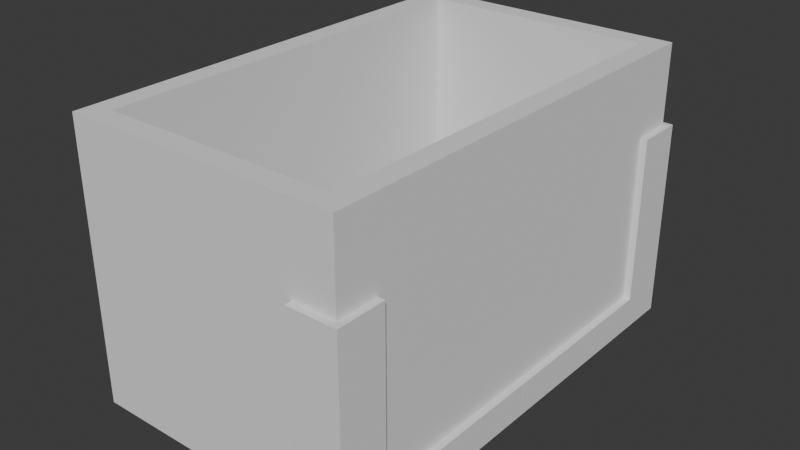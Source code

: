 # Source: crate.blend  (saved by Blender 4.5.90; exported with 4.5.12 LTS)
import bpy
from mathutils import Matrix  # noqa: F401  (used for matrix-valued properties, if any)

bpy.ops.wm.read_factory_settings(use_empty=True)
scene = bpy.context.scene
scene.name = 'Scene'

# ---- collections
col_collection = bpy.data.collections.new('Collection'); scene.collection.children.link(col_collection)
col_boolean_cutters = bpy.data.collections.new('boolean_cutters'); scene.collection.children.link(col_boolean_cutters)
col_boolean_cutters.hide_render = True

# ---- world
world_world = bpy.data.worlds.new('World'); scene.world = world_world
world_world.use_nodes = True; world_world.node_tree.nodes.clear()
_N = world_world.node_tree.nodes; _L = world_world.node_tree.links
n0 = _N.new('ShaderNodeOutputWorld'); n0.name = 'World Output'; n0.location = (200, 100)
n1 = _N.new('ShaderNodeBackground'); n1.name = 'Background'; n1.location = (-200, 100)
n1.inputs[0].default_value = (0.05088, 0.05088, 0.05088, 1.0)
_L.new(n1.outputs[0], n0.inputs[0])
n0.is_active_output = True
world_world.color = (0.05088, 0.05088, 0.05088)
world_world.sun_shadow_jitter_overblur = 0.0

# ---- meshes
me_cube_001 = bpy.data.meshes.new('Cube.001')
me_cube_001.from_pydata([(-0.8447, -1.496, -0.885), (-0.8447, 1.496, -0.885), (0.8447, -1.496, -0.885), (0.8447, 1.496, -0.885), (-1.0, -1.651, -1.038), (-1.0, -1.651, 0.9617), (-1.0, 1.651, -1.038), (-1.0, 1.651, 0.9617), (1.0, -1.651, -1.038), (1.0, -1.651, 0.9617), (1.0, 1.651, -1.038), (1.0, 1.651, 0.9617), (-0.8447, 1.496, 0.9617), (0.8447, 1.496, 0.9617), (0.8447, -1.496, 0.9617), (-0.8447, -1.496, 0.9617)], [], [(0, 1, 12, 15), (1, 3, 13, 12), (3, 2, 14, 13), (2, 0, 15, 14), (1, 0, 2, 3), (4, 5, 7, 6), (6, 7, 11, 10), (10, 11, 9, 8), (8, 9, 5, 4), (6, 10, 8, 4), (11, 13, 14, 15, 5, 9), (5, 15, 12, 13, 11, 7)])
_uv = me_cube_001.uv_layers.new(name='UVMap')
_uv.uv.foreach_set('vector', [0.375, 0.0, 0.375, 0.25, 0.6228, 0.25, 0.6228, 0.0, 0.375, 0.25, 0.375, 0.5, 0.6228, 0.5, 0.6228, 0.25, 0.375, 0.5, 0.375, 0.75, 0.6228, 0.75, 0.6228, 0.5, 0.375, 0.75, 0.375, 1.0, 0.6228, 1.0, 0.6228, 0.75, 0.125, 0.5, 0.125, 0.75, 0.375, 0.75, 0.375, 0.5, 0.375, 0.0, 0.625, 0.0, 0.625, 0.25, 0.375, 0.25, 0.375, 0.25, 0.625, 0.25, 0.625, 0.5, 0.375, 0.5, 0.375, 0.5, 0.625, 0.5, 0.625, 0.75, 0.375, 0.75, 0.375, 0.75, 0.625, 0.75, 0.625, 1.0, 0.375, 1.0, 0.125, 0.5, 0.375, 0.5, 0.375, 0.75, 0.125, 0.75, 0.625, 0.5, 0.6444, 0.5194, 0.6444, 0.7306, 0.8556, 0.7306, 0.875, 0.75, 0.625, 0.75, 0.875, 0.75, 0.8556, 0.7306, 0.8556, 0.5194, 0.6444, 0.5194, 0.625, 0.5, 0.875, 0.5])
me_cube_001.update()
me_cube_003 = bpy.data.meshes.new('Cube.003')
me_cube_003.from_pydata([(-0.4268, 0.4759, -1.094), (-0.4268, 0.4759, 2.425), (-0.4268, 1.33, -1.094), (-0.4268, 1.33, 2.425), (0.4268, 0.4759, -1.094), (0.4268, 0.4759, 2.425), (0.4268, 1.33, -1.094), (0.4268, 1.33, 2.425), (-0.4268, 0.4759, -0.5227), (-0.4268, 1.33, -0.5227), (0.4268, 1.33, -0.5227), (0.4268, 0.4759, -0.5227), (0.4268, -2.708, -0.5227), (0.4268, -2.708, -1.094), (-0.4268, -2.708, -1.094), (-0.4268, -2.708, -0.5227)], [], [(8, 1, 3, 9), (9, 3, 7, 10), (10, 7, 5, 11), (11, 5, 1, 8), (2, 6, 4, 0), (7, 3, 1, 5), (0, 4, 13, 14), (6, 10, 11, 4), (2, 9, 10, 6), (0, 8, 9, 2), (13, 12, 15, 14), (4, 11, 12, 13), (11, 8, 15, 12), (8, 0, 14, 15)])
_uv = me_cube_003.uv_layers.new(name='UVMap')
_uv.uv.foreach_set('vector', [0.4231, 0.0, 0.625, 0.0, 0.625, 0.25, 0.4231, 0.25, 0.4231, 0.25, 0.625, 0.25, 0.625, 0.5, 0.4231, 0.5, 0.4231, 0.5, 0.625, 0.5, 0.625, 0.75, 0.4231, 0.75, 0.4231, 0.75, 0.625, 0.75, 0.625, 1.0, 0.4231, 1.0, 0.125, 0.5, 0.375, 0.5, 0.375, 0.75, 0.125, 0.75, 0.625, 0.5, 0.875, 0.5, 0.875, 0.75, 0.625, 0.75, 0.125, 0.75, 0.375, 0.75, 0.375, 0.75, 0.125, 0.75, 0.375, 0.5, 0.4231, 0.5, 0.4231, 0.75, 0.375, 0.75, 0.375, 0.25, 0.4231, 0.25, 0.4231, 0.5, 0.375, 0.5, 0.375, 0.0, 0.4231, 0.0, 0.4231, 0.25, 0.375, 0.25, 0.375, 0.75, 0.4231, 0.75, 0.4231, 1.0, 0.375, 1.0, 0.375, 0.75, 0.4231, 0.75, 0.4231, 0.75, 0.375, 0.75, 0.4231, 0.75, 0.4231, 1.0, 0.4231, 1.0, 0.4231, 0.75, 0.4231, 0.0, 0.375, 0.0, 0.375, 0.0, 0.4231, 0.0])
me_cube_003.update()
me_cube_004 = bpy.data.meshes.new('Cube.004')
me_cube_004.from_pydata([(-0.4268, 0.4881, -1.094), (-0.4268, 0.4881, 2.425), (-0.4268, 1.342, -1.094), (-0.4268, 1.342, 2.425), (0.4268, 0.4881, -1.094), (0.4268, 0.4881, 2.425), (0.4268, 1.342, -1.094), (0.4268, 1.342, 2.425), (-0.4268, 0.4881, -0.5227), (-0.4268, 1.342, -0.5227), (0.4268, 1.342, -0.5227), (0.4268, 0.4881, -0.5227), (0.4268, -2.745, -0.5227), (0.4268, -2.745, -1.094), (-0.4268, -2.745, -1.094), (-0.4268, -2.745, -0.5227)], [], [(8, 1, 3, 9), (9, 3, 7, 10), (10, 7, 5, 11), (11, 5, 1, 8), (2, 6, 4, 0), (7, 3, 1, 5), (0, 4, 13, 14), (6, 10, 11, 4), (2, 9, 10, 6), (0, 8, 9, 2), (13, 12, 15, 14), (4, 11, 12, 13), (11, 8, 15, 12), (8, 0, 14, 15)])
_uv = me_cube_004.uv_layers.new(name='UVMap')
_uv.uv.foreach_set('vector', [0.4231, 0.0, 0.625, 0.0, 0.625, 0.25, 0.4231, 0.25, 0.4231, 0.25, 0.625, 0.25, 0.625, 0.5, 0.4231, 0.5, 0.4231, 0.5, 0.625, 0.5, 0.625, 0.75, 0.4231, 0.75, 0.4231, 0.75, 0.625, 0.75, 0.625, 1.0, 0.4231, 1.0, 0.125, 0.5, 0.375, 0.5, 0.375, 0.75, 0.125, 0.75, 0.625, 0.5, 0.875, 0.5, 0.875, 0.75, 0.625, 0.75, 0.125, 0.75, 0.375, 0.75, 0.375, 0.75, 0.125, 0.75, 0.375, 0.5, 0.4231, 0.5, 0.4231, 0.75, 0.375, 0.75, 0.375, 0.25, 0.4231, 0.25, 0.4231, 0.5, 0.375, 0.5, 0.375, 0.0, 0.4231, 0.0, 0.4231, 0.25, 0.375, 0.25, 0.375, 0.75, 0.4231, 0.75, 0.4231, 1.0, 0.375, 1.0, 0.375, 0.75, 0.4231, 0.75, 0.4231, 0.75, 0.375, 0.75, 0.4231, 0.75, 0.4231, 1.0, 0.4231, 1.0, 0.4231, 0.75, 0.4231, 0.0, 0.375, 0.0, 0.375, 0.0, 0.4231, 0.0])
me_cube_004.update()

# ---- objects
ob_cube = bpy.data.objects.new('Cube', me_cube_001)
ob_cube_002 = bpy.data.objects.new('Cube.002', me_cube_003)
ob_cube_001 = bpy.data.objects.new('Cube.001', me_cube_004)

# ---- transforms, parenting, visibility, modifiers, constraints
ob_cube.location = (0.0, -0.6512, 0.03832)
ob_cube_002.location = (0.8712, -1.796, -0.6044)
ob_cube_002.rotation_euler = (0.0, -0.0, 3.142)
ob_cube_002.scale = (0.4188, 0.4188, 0.4188)
ob_cube_001.location = (0.8712, 0.4881, -0.6044)
ob_cube_001.scale = (0.4188, 0.4188, 0.4188)

# ---- collection membership
col_collection.objects.link(ob_cube)
col_collection.objects.link(ob_cube_002)
col_collection.objects.link(ob_cube_001)

# ---- scene / render settings (as saved in the file)
scene.frame_start = 1; scene.frame_end = 250; scene.frame_set(1)
scene.render.engine = 'BLENDER_EEVEE_NEXT'
bpy.context.view_layer.update()

# ---- added for rendering (the .blend has no active camera and no usable light): camera, sun
cam_auto = bpy.data.cameras.new('AutoCamera')
cam_auto.lens = 50.0
cam_auto.sensor_width = 36.0
cam_auto.clip_end = 1000.0
ob_auto_camera = bpy.data.objects.new('AutoCamera', cam_auto)
scene.collection.objects.link(ob_auto_camera)
ob_auto_camera.location = (4.16604, -5.6204, 3.28159)
ob_auto_camera.rotation_euler = (1.09748, -7.21219e-08, 0.694738)
scene.camera = ob_auto_camera
light_auto_sun = bpy.data.lights.new('AutoSun', 'SUN')
light_auto_sun.energy = 3.0
light_auto_sun.angle = 0.0523599
ob_auto_sun = bpy.data.objects.new('AutoSun', light_auto_sun)
scene.collection.objects.link(ob_auto_sun)
ob_auto_sun.rotation_euler = (0.872665, 0.174533, 0.523599)
bpy.context.view_layer.update()
